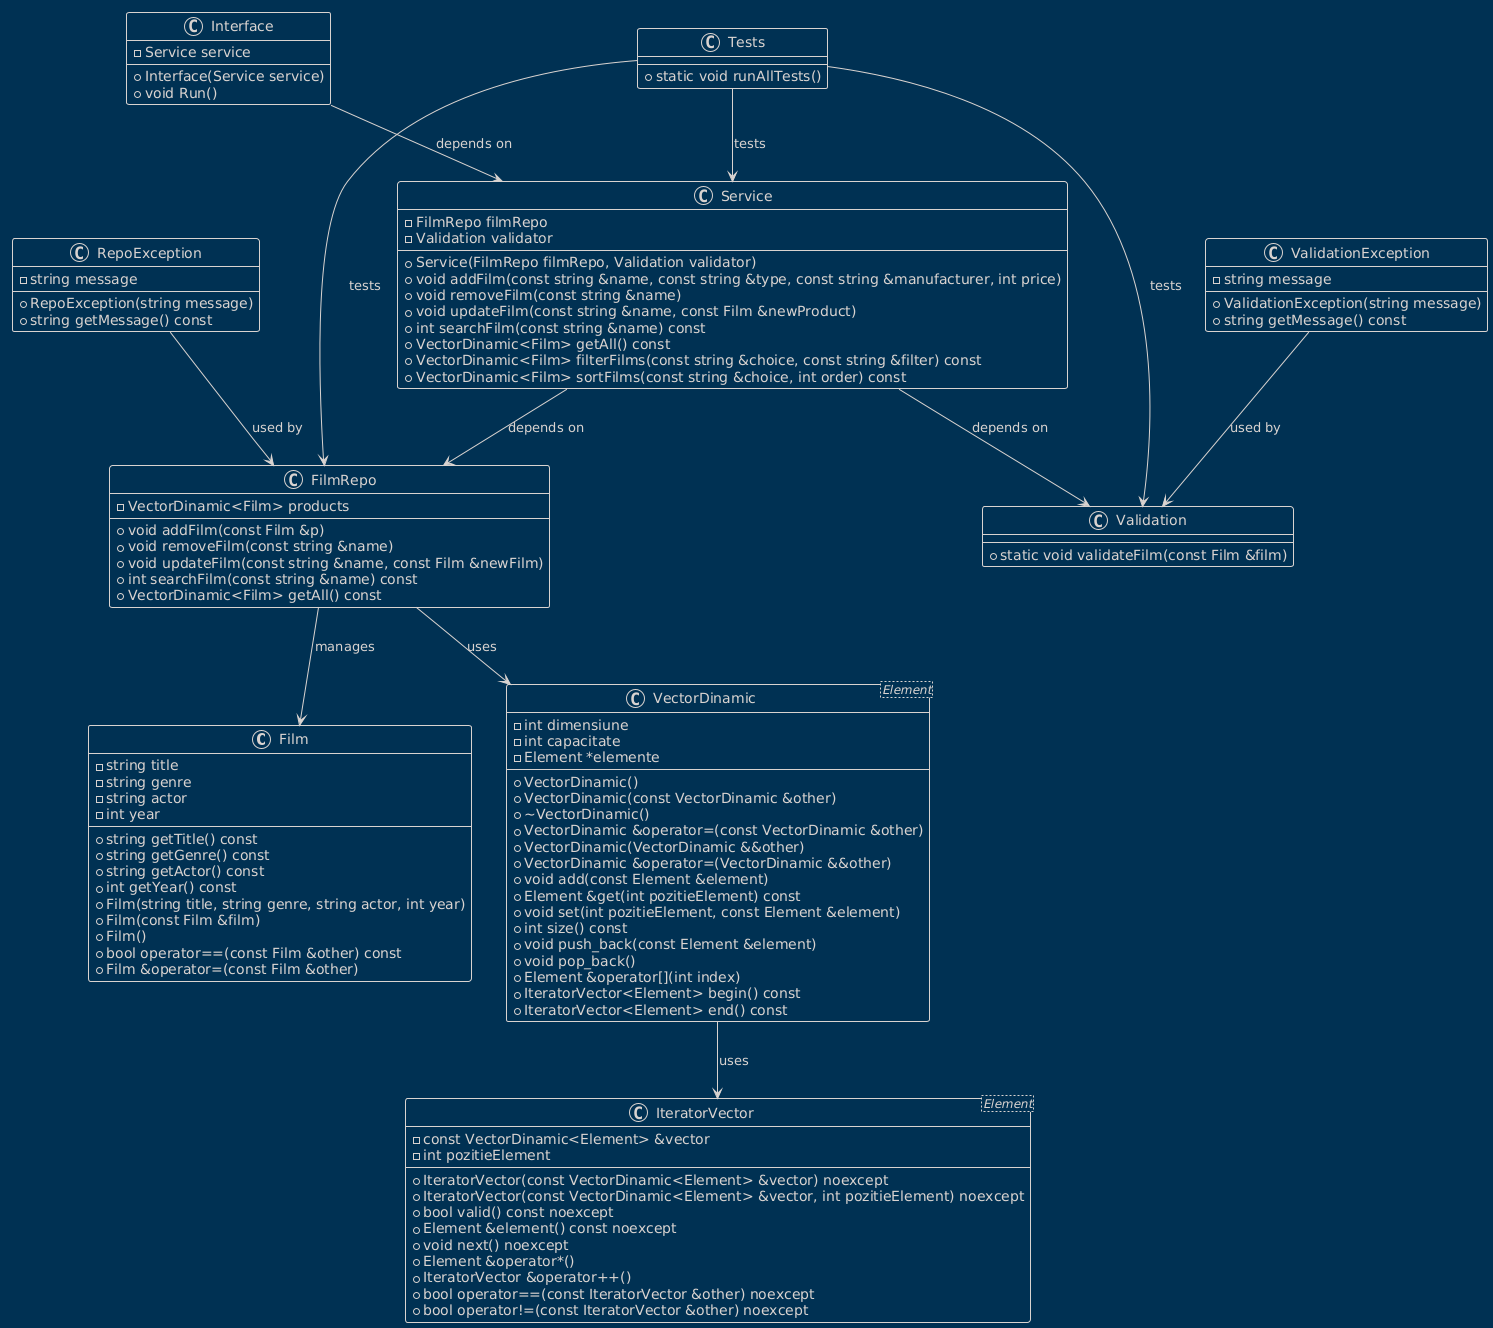

The diagram above was rendered by PlantUML. Its source (embedded in the PNG):
@startuml
!theme blueprint
' Film.h
class Film {
    - string title
    - string genre
    - string actor
    - int year
    + string getTitle() const
    + string getGenre() const
    + string getActor() const
    + int getYear() const
    + Film(string title, string genre, string actor, int year)
    + Film(const Film &film)
    + Film()
    + bool operator==(const Film &other) const
    + Film &operator=(const Film &other)
}

' Validation.h
class ValidationException {
    - string message
    + ValidationException(string message)
    + string getMessage() const
}

class Validation {
    + static void validateFilm(const Film &film)
}

ValidationException --> Validation : used by

' FilmRepo.h
class RepoException {
    - string message
    + RepoException(string message)
    + string getMessage() const
}

class FilmRepo {
    - VectorDinamic<Film> products
    + void addFilm(const Film &p)
    + void removeFilm(const string &name)
    + void updateFilm(const string &name, const Film &newFilm)
    + int searchFilm(const string &name) const
    + VectorDinamic<Film> getAll() const
}

RepoException --> FilmRepo : used by
FilmRepo --> Film : manages

' TemplateDynamicVector.h
class VectorDinamic<Element> {
    - int dimensiune
    - int capacitate
    - Element *elemente
    + VectorDinamic()
    + VectorDinamic(const VectorDinamic &other)
    + ~VectorDinamic()
    + VectorDinamic &operator=(const VectorDinamic &other)
    + VectorDinamic(VectorDinamic &&other)
    + VectorDinamic &operator=(VectorDinamic &&other)
    + void add(const Element &element)
    + Element &get(int pozitieElement) const
    + void set(int pozitieElement, const Element &element)
    + int size() const
    + void push_back(const Element &element)
    + void pop_back()
    + Element &operator[](int index)
    + IteratorVector<Element> begin() const
    + IteratorVector<Element> end() const
}

class IteratorVector<Element> {
    - const VectorDinamic<Element> &vector
    - int pozitieElement
    + IteratorVector(const VectorDinamic<Element> &vector) noexcept
    + IteratorVector(const VectorDinamic<Element> &vector, int pozitieElement) noexcept
    + bool valid() const noexcept
    + Element &element() const noexcept
    + void next() noexcept
    + Element &operator*()
    + IteratorVector &operator++()
    + bool operator==(const IteratorVector &other) noexcept
    + bool operator!=(const IteratorVector &other) noexcept
}

VectorDinamic --> IteratorVector : uses
FilmRepo --> VectorDinamic : uses

' Service.h
class Service {
    - FilmRepo filmRepo
    - Validation validator
    + Service(FilmRepo filmRepo, Validation validator)
    + void addFilm(const string &name, const string &type, const string &manufacturer, int price)
    + void removeFilm(const string &name)
    + void updateFilm(const string &name, const Film &newProduct)
    + int searchFilm(const string &name) const
    + VectorDinamic<Film> getAll() const
    + VectorDinamic<Film> filterFilms(const string &choice, const string &filter) const
    + VectorDinamic<Film> sortFilms(const string &choice, int order) const
}

Service --> FilmRepo : depends on
Service --> Validation : depends on

' Interface.h
class Interface {
    - Service service
    + Interface(Service service)
    + void Run()
}

Interface --> Service : depends on

' Tests.h
class Tests {
    + static void runAllTests()
}

Tests --> FilmRepo : tests
Tests --> Service : tests
Tests --> Validation : tests
@enduml